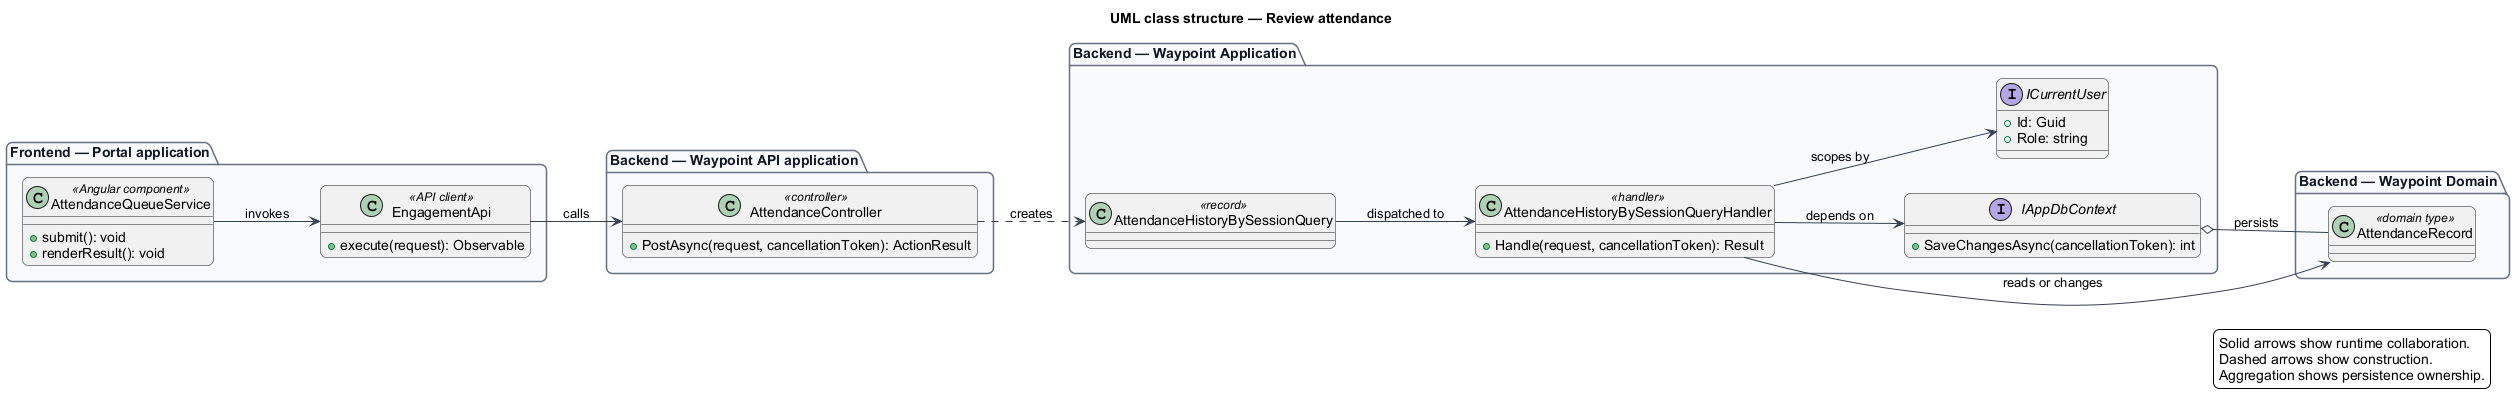

The diagram above was rendered by PlantUML. Its source (embedded in the PNG):
@startuml
left to right direction
title UML class structure — Review attendance
skinparam backgroundColor #FFFFFF
skinparam shadowing false
skinparam roundcorner 12
skinparam defaultFontName Arial
skinparam ArrowColor #344054
skinparam rectangle {
  BorderColor #344054
  FontColor #101828
}
skinparam package {
  BorderColor #667085
  FontColor #101828
  BackgroundColor #F9FAFB
}
package "Frontend — Portal application" {
  class "AttendanceQueueService" as page_AttendanceQueueService <<Angular component>> {
    +submit(): void
    +renderResult(): void
  }
  class "EngagementApi" as client_EngagementApi <<API client>> {
    +execute(request): Observable
  }
}
package "Backend — Waypoint API application" {
  class "AttendanceController" as controller_AttendanceController <<controller>> {
    +PostAsync(request, cancellationToken): ActionResult
  }
}
package "Backend — Waypoint Application" {
  class "AttendanceHistoryBySessionQuery" as request_AttendanceHistoryBySessionQuery <<record>>
  class "AttendanceHistoryBySessionQueryHandler" as handler_AttendanceHistoryBySessionQueryHandler <<handler>> {
    +Handle(request, cancellationToken): Result
  }
  interface IAppDbContext {
    +SaveChangesAsync(cancellationToken): int
  }
  interface ICurrentUser {
    +Id: Guid
    +Role: string
  }
}
package "Backend — Waypoint Domain" {
  class "AttendanceRecord" as entity_AttendanceRecord <<domain type>>
}
page_AttendanceQueueService --> client_EngagementApi : invokes
client_EngagementApi --> controller_AttendanceController : calls
controller_AttendanceController ..> request_AttendanceHistoryBySessionQuery : creates
request_AttendanceHistoryBySessionQuery --> handler_AttendanceHistoryBySessionQueryHandler : dispatched to
handler_AttendanceHistoryBySessionQueryHandler --> IAppDbContext : depends on
handler_AttendanceHistoryBySessionQueryHandler --> ICurrentUser : scopes by
handler_AttendanceHistoryBySessionQueryHandler --> entity_AttendanceRecord : reads or changes
IAppDbContext o-- entity_AttendanceRecord : persists
legend right
  Solid arrows show runtime collaboration.
  Dashed arrows show construction.
  Aggregation shows persistence ownership.
endlegend
@enduml